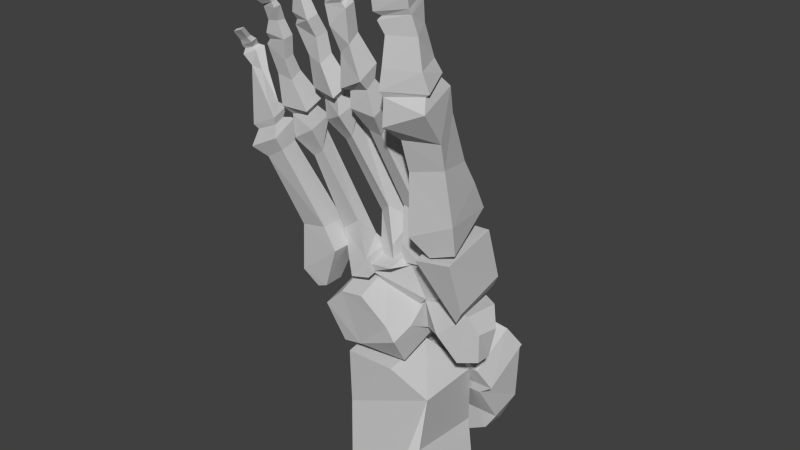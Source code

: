 # Source: Left_foot.blend  (saved by Blender 2.74.0; exported with 4.5.12 LTS)
import bpy
from mathutils import Matrix  # noqa: F401  (used for matrix-valued properties, if any)

bpy.ops.wm.read_factory_settings(use_empty=True)
scene = bpy.context.scene
scene.name = 'Scene'

# ---- collections
col_collection_1 = bpy.data.collections.new('Collection 1'); scene.collection.children.link(col_collection_1)

# ---- materials (node trees are filled in below, after node groups)
mat_bones___vray = bpy.data.materials.new('Bones___Vray')
mat_bones___vray.alpha_threshold = 0.0
mat_bones___vray.use_transparent_shadow = False
mat_bones___vray.diffuse_color = (0.5843, 0.5843, 0.5843, 1.0)
mat_bones___vray.specular_color = (0.0, 0.0, 0.0)
mat_bones___vray.roughness = 0.5
mat_material = bpy.data.materials.new('Material')
mat_material.alpha_threshold = 0.0
mat_material.use_transparent_shadow = False
mat_material.diffuse_color = (0.7529, 0.7529, 0.7529, 1.0)
mat_material.specular_color = (0.7529, 0.7529, 0.7529)
mat_material.roughness = 0.5
mat_white___vray = bpy.data.materials.new('White___Vray')
mat_white___vray.alpha_threshold = 0.0
mat_white___vray.use_transparent_shadow = False
mat_white___vray.diffuse_color = (0.5843, 0.5843, 0.5843, 1.0)
mat_white___vray.specular_color = (0.0, 0.0, 0.0)
mat_white___vray.roughness = 0.5
mat_brown___vray = bpy.data.materials.new('Brown___Vray')
mat_brown___vray.alpha_threshold = 0.0
mat_brown___vray.use_transparent_shadow = False
mat_brown___vray.diffuse_color = (0.5843, 0.5843, 0.5843, 1.0)
mat_brown___vray.specular_color = (0.0, 0.0, 0.0)
mat_brown___vray.roughness = 0.5

# ---- material node trees

# ---- world
world_world = bpy.data.worlds.new('World'); scene.world = world_world
world_world.color = (0.05088, 0.05088, 0.05088)
world_world.use_sun_shadow = False
world_world.sun_shadow_jitter_overblur = 0.0
world_world.cycles.sampling_method = 'MANUAL'
world_world.cycles.sample_map_resolution = 256

# ---- meshes
me_sub02 = bpy.data.meshes.new('sub02')
me_sub02.from_pydata([], [], [])
me_sub02.materials.append(mat_bones___vray)
me_sub02.materials.append(mat_material)
me_sub02.use_remesh_preserve_volume = False
me_sub02.use_remesh_preserve_attributes = False
me_sub02.use_mirror_vertex_groups = False
me_sub02.update()
me_sub01 = bpy.data.meshes.new('sub01')
me_sub01.from_pydata([(0.3193, 0.8267, -3.597), (0.1047, 0.5447, -3.913), (0.4567, 1.551, -4.319), (0.02824, 0.8456, -3.61), (0.3495, 1.103, -3.451), (0.04324, 1.64, -3.502), (0.3959, 1.55, -3.561), (0.02824, 1.191, -3.486), (-0.4103, -0.9072, -3.892), (0.09694, -1.495, -5.487), (1.35, -0.9028, -3.085), (0.3379, -0.6211, 2.158), (0.3132, -0.8439, 1.56), (0.2508, -0.6649, 1.999), (-0.5096, -1.473, 4.433), (-0.5448, -1.543, 4.749), (-0.5215, -1.304, 4.518), (-0.4803, -1.288, 4.369), (-0.476, -1.394, 4.338), (-0.2459, -0.6939, 2.016), (-0.3258, -1.155, 1.831), (-0.288, -0.898, 1.42), (-0.693, -1.419, 3.398), (-1.054, -1.371, 3.454), (-1.001, -1.323, 3.342), (-0.7976, -1.028, 2.902), (-0.6043, -1.072, 3.163), (-0.5377, -1.053, 2.82), (0.2327, 0.8217, -4.29), (0.2335, 1.736, -4.32), (0.5515, 1.305, -4.862), (0.5484, 0.8272, -4.827), (0.9735, -0.7977, -0.4936), (1.653, -0.538, -1.558), (1.791, -0.5862, -1.315), (1.676, -0.7964, -0.3627), (1.168, -1.154, 3.774), (1.146, -1.192, 3.866), (0.6939, -1.265, 3.697), (-0.9328, -1.215, 1.744), (-0.864, -1.333, 1.826), (-1.371, -1.377, 1.824), (-1.305, -1.07, -0.4479), (-1.333, -1.089, -1.348), (-0.5656, -1.082, -0.7403), (-0.8232, -1.064, -0.3541), (-2.234, -1.346, 2.808), (-2.255, -1.27, 2.704), (-2.254, -1.371, 2.661), (-2.233, -1.425, 2.776), (-0.3525, -0.9018, -1.225), (-0.7047, -0.6773, -0.4794), (-0.5963, -0.3306, -0.8165), (-0.4054, -0.1868, -1.158), (0.5609, -0.8817, 3.814), (0.4536, -0.9424, 3.88), (1.068, -0.841, 4.171), (1.048, -0.7828, 3.982), (-2.051, -1.241, 2.792), (-2.095, -1.324, 2.863), (-1.478, -1.325, 3.703), (-1.736, -1.326, 3.613), (-1.732, -1.469, 3.886), (-1.57, -1.462, 3.904), (0.4682, 0.4877, -0.6862), (0.885, 0.4599, -0.4831), (1.077, 0.6346, -1.252), (0.6758, 0.6434, -1.365), (-0.4547, 0.09676, -2.643), (-0.4197, 0.3594, -3.869), (-0.4273, -0.9222, -2.787), (-1.892, -1.453, 1.302), (-1.929, -1.593, 1.023), (-1.391, -1.552, 1.296), (-1.495, -1.448, 1.479), (-1.473, -1.131, 2.46), (-1.438, -1.37, 2.366), (-1.71, -1.32, 2.794), (-1.703, -1.141, 2.825), (1.146, -1.224, 4.054), (1.654, 0.5189, -1.297), (1.122, -0.1752, -1.511), (0.3182, -0.8964, -5.948), (0.1138, 0.2393, -5.624), (-1.03, -1.126, 3.309), (-0.6554, -1.218, 3.463), (-0.8091, -1.411, 3.91), (-0.7792, -1.27, 3.949), (-0.8376, -1.305, 4.03), (-0.8579, -1.406, 3.999), (0.02664, -0.3585, 0.0546), (0.2874, -0.02574, -0.2361), (-0.3256, -0.7082, 1.833), (-0.2559, -1.298, 4.402), (-0.247, -1.31, 4.549), (-0.2347, -1.484, 4.462), (-0.2516, -1.405, 4.371), (0.2386, -1.262, 2.57), (-0.2169, -1.217, 2.34), (-0.1223, -1.09, 2.307), (0.4981, -0.1353, -1.855), (0.7209, -0.1664, -1.624), (-0.03986, -0.7069, -1.096), (0.7814, 0.1231, -0.2695), (-0.1822, -1.341, 4.095), (-0.09636, -1.342, 3.879), (-0.1058, -1.112, 3.945), (-0.1837, -1.17, 4.106), (-0.14, -0.8769, 2.433), (-0.2436, -0.7932, 2.531), (0.2167, -0.8856, 2.516), (-0.744, -1.026, 2.053), (-0.7259, -1.016, 1.631), (-0.3903, -1.108, 2.098), (0.2176, -0.4759, -0.6056), (0.261, -0.4982, -0.9397), (0.4021, 0.1887, -0.769), (0.3349, 0.1046, -0.4523), (1.493, 0.3019, -5.09), (1.221, 0.5197, -4.333), (1.205, -1.35, -4.18), (1.476, -1.491, -4.937), (1.158, -0.4295, -2.045), (1.72, -0.3062, -1.525), (1.132, -0.2434, -1.509), (0.7444, -1.412, 2.576), (0.7667, -1.368, 2.926), (0.5843, -0.7625, 2.778), (0.6542, -0.7829, 2.677), (0.7949, -1.362, 2.485), (-0.27, -0.3442, -0.5671), (-0.07536, -0.8349, -0.8206), (-0.1232, -0.2299, -0.755), (-1.592, -1.377, 3.225), (-1.701, -1.377, 3.465), (-1.685, -1.294, 3.414), (-1.595, -1.208, 3.214), (-1.894, -1.294, 2.294), (-1.585, -1.483, 1.806), (-1.588, -1.262, 1.807), (-1.839, -1.204, 2.294), (0.3766, 0.4493, -3.432), (1.49, 0.4689, -3.593), (1.748, 0.4566, -3.392), (0.01774, -0.8859, -1.129), (-0.03516, -0.1708, -1.061), (1.38, -0.6755, 2.821), (1.309, -0.6731, 2.768), (-1.944, -1.186, 1.471), (-1.533, -1.133, 1.701), (1.393, 1.879, -3.376), (0.2458, 1.288, -2.575), (1.472, 1.295, -2.628), (1.671, 1.508, -3.003), (-1.261, -1.185, 3.004), (-1.242, -1.205, 2.682), (1.775, 0.4707, -1.054), (0.453, 0.6848, -1.595), (-2.169, -1.209, 2.333), (-1.976, -1.137, 2.665), (-2.052, -1.267, 2.606), (-1.378, -1.448, 3.473), (-0.7917, -1.07, 1.081), (-0.8227, -1.276, 1.505), (-1.214, -1.269, 1.265), (-0.9874, -1.062, 0.9318), (1.283, -1.139, 3.457), (1.403, -1.19, 2.968), (1.271, -0.7397, 3.05), (1.122, -0.7916, 3.573), (1.139, -0.8931, -5.779), (0.2907, 0.1231, -5.788), (1.112, 0.1261, -5.63), (0.03224, 0.2779, -0.8269), (-0.1089, -0.4089, -0.9976), (-0.7756, -0.8324, 2.394), (-0.7146, -0.8145, 2.172), (-0.8449, -1.17, 2.209), (-0.8289, -1.26, 2.767), (-0.426, -1.087, 3.746), (-0.01916, -1.075, 3.745), (-0.008355, -1.011, 3.252), (-0.3717, -1.32, 4.026), (-0.4387, -1.282, 3.676), (0.3463, -0.3752, -0.5654), (0.3216, -0.3025, 0.1438), (0.2627, 0.08166, -0.1985), (0.2119, -0.8381, 2.76), (0.2344, -1.099, 2.391), (-0.3804, -1.547, 4.784), (0.3244, 0.2177, -0.4129), (0.7694, 0.3067, -0.6602), (0.3917, 0.3126, -0.7344), (-1.018, -1.154, 3.52), (-1.02, -1.378, 3.683), (-0.9931, -1.177, 3.389), (-0.9789, -1.216, 3.696), (0.07104, 0.4486, -3.58), (0.9301, -0.3498, -0.7425), (0.5983, -1.359, 3.763), (-1.43, -0.9367, 1.938), (-1.326, -1.007, 1.746), (-0.5735, -0.4715, -0.7374), (-0.8292, -0.5997, -0.3519), (-2.066, -1.484, 3.041), (-2.228, -1.498, 2.981), (-2.061, -1.553, 3.015), (-2.097, -1.4, 2.83), (0.6403, -0.6385, 2.156), (-0.8604, -0.6436, -1.54), (-1.339, -0.6018, -1.346), (-1.31, -0.6547, -0.4459), (-1.638, -1.19, 2.912), (1.979, -0.01214, -2.345), (1.586, -0.01364, -2.462), (1.774, 0.3981, -1.569), (0.5386, -0.9169, -2.772), (-2.126, -1.263, 2.638), (-2.243, -1.323, 2.605), (-2.265, -1.351, 2.504), (-1.287, -1.232, 1.663), (0.4865, -0.8788, 3.739), (0.6251, -1.296, 3.622), (0.6378, -0.8892, 3.534), (0.5133, -0.3221, -0.9456), (-0.07536, 0.6551, -3.981), (-0.1153, 1.873, -3.766), (-1.036, -1.328, 3.244), (-0.4959, -1.305, 4.271), (-0.1963, -1.268, 4.334), (-0.2032, -1.352, 4.381), (-1.071, -1.369, 3.946), (-1.104, -1.307, 3.938), (0.004045, -0.6897, 2.053), (0.06654, -0.8688, 1.614), (-0.1277, -0.6542, 2.209), (-0.09096, -1.28, 3.757), (-0.2228, -0.972, 3.079), (-0.3137, -1.119, 3.436), (-0.3609, -0.8966, 2.217), (1.545, -1.304, 2.356), (1.438, -1.151, 2.575), (1.996, 0.15, -1.858), (1.953, -0.2757, -1.812), (1.972, -0.2994, -2.346), (1.514, -1.153, 2.628), (-0.882, -0.7912, 1.616), (-0.9717, -0.9903, 1.827), (-1.723, -1.536, 3.871), (-1.709, -1.507, 3.559), (-1.452, -1.506, 3.651), (-1.561, -1.529, 3.891), (-2.074, -1.334, 2.749), (-1.274, -0.7847, 1.375), (-0.9304, -0.8474, 1.439), (-1.126, -0.8392, 1.29), (-0.4711, -0.3522, -1.218), (-0.1885, 0.154, -2.25), (-0.5473, 0.1553, -2.316), (-1.649, -1.176, 3.033), (-0.02206, -0.3473, -1.155), (0.5111, 0.1021, -2.629), (-1.492, -1.472, 1.605), (-1.973, -1.485, 1.376), (-1.241, -1.4, 2.973), (-1.65, -1.385, 3.003), (-1.632, -1.326, 2.89), (-0.3785, -0.6909, -0.23), (0.7338, -0.5801, 2.062), (0.8805, -1.047, 1.708), (1.585, -0.3922, -2.464), (1.626, 0.8294, -4.276), (-1.136, -1.442, 4.018), (-1.111, -1.275, 4.102), (-1.051, -1.268, 3.977), (0.01164, -1.245, 3.11), (-0.3046, -1.331, 3.371), (-0.2028, -1.205, 2.938), (0.7654, -0.2449, -1.588), (0.6893, -0.5596, -1.996), (0.7519, -0.1393, -2.193), (-1.439, -1.435, 3.552), (-1.653, -1.433, 3.485), (-0.1007, -1.122, 2.016), (0.3649, -1.089, 1.965), (-0.3845, -1.484, 4.814), (-0.5489, -1.479, 4.779), (-0.7819, -1.242, 3.706), (-0.8229, -1.4, 3.692), (0.8423, 1.021, -4.986), (1.399, 1.308, -4.665), (1.405, 0.8306, -4.631), (0.8376, 0.8297, -4.951), (1.53, -0.7703, 1.27), (1.404, -0.08304, 1.18), (1.397, -0.42, 2.105), (1.532, -0.878, 1.75), (0.9383, -1.051, 4.441), (0.9927, -1.36, 4.498), (0.8542, -1.151, 4.814), (-1.223, -1.422, 2.651), (-1.143, -1.358, 2.312), (-1.187, -1.112, 2.406), (-1.39, -1.108, 1.12), (-1.471, -1.013, 1.486), (-1.362, -1.443, 1.056), (-2.222, -1.567, 2.955), (-1.048, -1.027, -1.617), (-1.053, -0.6457, -1.615), (-0.08716, 0.4979, -0.8335), (-0.1308, 0.4638, -0.6846), (0.3296, 0.4701, -0.6304), (-1.396, -1.204, 3.237), (0.7678, 0.7208, -1.63), (1.135, 0.7224, -1.551), (1.16, 0.7261, -2.086), (0.68, 1.002, -2.286), (0.3126, 0.283, -2.964), (0.7329, 0.3026, -2.597), (-2.01, -1.019, 1.212), (-1.732, -1.112, 0.9117), (-1.703, -1.446, 0.8481), (0.7505, -1.267, 3.417), (-0.4277, -1.09, -1.469), (-0.143, -0.954, -2.503), (0.5064, -0.9985, -1.882), (-0.7968, -1.088, -1.844), (0.02134, -1.085, -1.405), (0.6255, -0.2609, 0.0417), (-0.07636, -1.126, 3.809), (-0.5691, -1.285, 2.685), (-0.3462, -1.251, 2.158), (-0.2768, -0.9131, 2.342), (-0.1519, 0.132, -0.4739), (-0.5274, -0.6485, 1.704), (-1.448, -1.324, 3.565), (-2.264, -1.19, 2.564), (1.539, 0.2902, -3.018), (-0.8555, -1.024, -1.542), (1.341, 0.3637, -3.062), (-1.919, -1.233, 1.365), (0.5141, -1.116, 4.31), (0.4628, -1.231, 4.748), (0.5286, -1.461, 4.617), (0.568, -1.425, 4.366), (0.92, -1.381, 4.683), (0.9155, -0.8953, 1.122), (-0.4898, -0.8193, 1.29), (-0.004955, -1.287, 3.679), (-1.073, -1.224, 3.896), (1.489, 1.665, -4.307), (1.395, -0.4892, 2.563), (-1.523, -1.228, 1.542), (0.3096, 1.501, -3.042), (-2.086, -1.163, 2.679), (-2.241, -1.231, 2.646), (1.063, -0.7474, 3.89), (0.004045, 1.5, -3.191), (-2.134, -1.296, 2.33), (0.4612, 0.05266, -1.629), (-0.6446, -1.28, 3.1), (-0.4906, -1.398, 4.23), (-0.3731, -1.153, 4.038), (-0.6459, -0.6089, 1.815), (0.8168, -1.42, 2.015), (0.673, 0.1343, -1.832), (0.7189, -1.045, -2.086), (0.7104, -0.7413, -2.603), (0.6656, 0.2384, -2.351), (0.6529, -0.8652, 3.007), (-0.9228, -0.8929, 1.94), (-0.8543, -1.328, 4.176), (-1.12, -1.353, 4.379), (-0.9598, -1.387, 4.409), (0.416, -0.3894, -0.9038), (0.3769, -0.7347, -0.8925), (-0.08346, -0.741, -0.9466), (-1.663, -1.323, 3.498), (-0.8415, -0.1081, -1.592), (-1.393, -1.374, 3.248), (0.9322, -0.915, -0.0214), (1.69, -0.7456, 0.3215), (-1.13, -1.416, 4.35), (-0.879, -1.493, 4.094), (-0.9691, -1.45, 4.38), (0.7936, -0.3953, -0.8296), (0.7552, 0.5276, -2.232), (0.6902, 0.4875, -1.888), (-0.2067, -0.2538, -0.1401), (0.7815, -0.2226, 1.105), (-0.5018, -0.9527, -2.569), (-1.39, -1.292, 3.487), (1.014, 0.2946, 0.0531), (0.6717, 0.08146, 0.3933), (1.467, 0.1277, 0.7349), (1.496, 0.3638, 0.214), (1.254, -0.7648, -0.3622), (0.9349, 0.4071, -0.2315), (1.693, 0.2604, -0.1016), (1.714, -0.6956, -0.2013)], [(0, 1)], [(4, 6, 5), (2, 6, 4), (4, 7, 3), (4, 3, 0), (5, 7, 4), (8, 9, 10), (11, 12, 13), (14, 15, 16), (14, 16, 17), (17, 18, 14), (19, 20, 21), (22, 23, 24), (25, 26, 27), (28, 29, 30), (30, 31, 28), (32, 33, 34), (34, 35, 32), (36, 37, 38), (39, 40, 41), (42, 43, 44), (44, 45, 42), (46, 47, 48), (48, 49, 46), (50, 51, 52), (53, 50, 52), (54, 55, 56), (54, 56, 57), (58, 47, 46), (46, 59, 58), (60, 61, 62), (62, 63, 60), (64, 65, 66), (64, 66, 67), (68, 69, 8), (8, 70, 68), (71, 72, 73), (73, 74, 71), (75, 76, 77), (75, 77, 78), (79, 37, 57), (56, 79, 57), (80, 33, 81), (80, 81, 66), (82, 9, 83), (84, 85, 26), (86, 87, 88), (88, 89, 86), (90, 91, 92), (92, 21, 90), (93, 94, 95), (95, 96, 93), (97, 98, 99), (100, 101, 102), (103, 13, 12), (104, 105, 106), (107, 104, 106), (108, 109, 110), (111, 112, 20), (20, 113, 111), (114, 115, 116), (117, 114, 116), (118, 119, 120), (120, 121, 118), (122, 123, 124), (125, 126, 127), (125, 127, 128), (128, 129, 125), (130, 131, 132), (133, 134, 135), (136, 133, 135), (137, 138, 139), (140, 137, 139), (141, 142, 143), (131, 144, 145), (132, 131, 145), (127, 146, 147), (148, 139, 149), (150, 151, 152), (152, 153, 150), (75, 154, 155), (156, 80, 66), (101, 100, 157), (67, 101, 157), (140, 158, 159), (140, 159, 160), (160, 137, 140), (161, 134, 133), (162, 163, 164), (162, 164, 165), (166, 167, 168), (169, 166, 168), (67, 66, 81), (81, 101, 67), (170, 82, 171), (172, 170, 171), (173, 116, 115), (115, 174, 173), (175, 176, 177), (175, 177, 178), (175, 178, 25), (179, 180, 181), (182, 183, 105), (105, 104, 182), (184, 185, 186), (121, 120, 10), (110, 187, 97), (97, 188, 110), (14, 95, 189), (189, 15, 14), (190, 103, 191), (192, 190, 191), (193, 23, 194), (193, 195, 23), (193, 194, 196), (84, 195, 85), (141, 197, 142), (32, 198, 81), (38, 199, 55), (54, 38, 55), (200, 201, 41), (200, 41, 76), (200, 76, 75), (44, 202, 203), (203, 45, 44), (204, 205, 206), (204, 206, 207), (204, 207, 59), (145, 144, 50), (145, 50, 53), (208, 128, 147), (202, 209, 210), (202, 210, 211), (211, 203, 202), (53, 132, 145), (78, 212, 154), (213, 214, 215), (8, 10, 216), (70, 8, 216), (217, 218, 219), (211, 210, 43), (43, 42, 211), (220, 164, 163), (163, 39, 220), (221, 222, 38), (221, 223, 222), (221, 38, 54), (64, 224, 198), (64, 198, 65), (225, 226, 29), (195, 193, 85), (84, 227, 24), (84, 24, 195), (228, 93, 229), (96, 230, 229), (108, 99, 98), (89, 231, 232), (233, 234, 235), (236, 105, 183), (237, 238, 181), (25, 178, 227), (25, 227, 84), (176, 239, 19), (240, 241, 129), (213, 242, 243), (243, 244, 213), (167, 245, 146), (168, 167, 146), (39, 163, 246), (247, 39, 246), (248, 249, 250), (250, 251, 248), (49, 48, 252), (252, 207, 49), (131, 51, 50), (144, 131, 50), (253, 246, 254), (255, 253, 254), (256, 257, 258), (212, 259, 154), (257, 256, 260), (261, 68, 70), (70, 216, 261), (74, 262, 263), (74, 263, 71), (264, 265, 266), (131, 267, 51), (268, 269, 208), (244, 270, 214), (213, 244, 214), (28, 31, 271), (231, 272, 273), (274, 231, 273), (177, 111, 113), (13, 103, 186), (186, 233, 13), (275, 276, 277), (278, 279, 280), (281, 282, 134), (283, 234, 284), (283, 284, 188), (188, 99, 283), (189, 285, 286), (286, 15, 189), (19, 21, 92), (287, 87, 86), (86, 288, 287), (287, 85, 193), (193, 196, 287), (289, 290, 291), (291, 292, 289), (293, 294, 295), (295, 296, 293), (297, 298, 79), (297, 299, 298), (297, 79, 56), (300, 301, 302), (155, 300, 302), (303, 304, 73), (73, 305, 303), (205, 46, 49), (49, 306, 205), (307, 43, 210), (308, 307, 210), (130, 52, 255), (255, 254, 130), (67, 157, 309), (64, 67, 309), (309, 310, 311), (309, 311, 64), (312, 154, 259), (259, 136, 312), (313, 314, 315), (316, 151, 317), (317, 318, 316), (72, 319, 320), (72, 71, 319), (320, 321, 72), (41, 40, 301), (301, 76, 41), (36, 222, 322), (166, 36, 322), (323, 324, 325), (323, 326, 324), (325, 327, 323), (171, 82, 83), (25, 84, 26), (23, 22, 288), (288, 194, 23), (285, 94, 16), (16, 286, 285), (93, 96, 229), (188, 284, 11), (110, 188, 11), (9, 121, 10), (12, 328, 103), (182, 104, 230), (179, 329, 180), (330, 331, 332), (27, 330, 332), (91, 333, 334), (334, 92, 91), (170, 172, 118), (243, 123, 270), (270, 244, 243), (125, 245, 167), (167, 126, 125), (165, 51, 267), (267, 162, 165), (60, 63, 250), (60, 250, 281), (60, 281, 335), (219, 336, 158), (141, 143, 337), (317, 141, 337), (209, 202, 44), (44, 338, 209), (52, 130, 132), (261, 339, 69), (261, 69, 68), (340, 148, 149), (297, 341, 342), (342, 299, 297), (83, 118, 172), (172, 171, 83), (150, 153, 143), (73, 72, 321), (305, 73, 321), (264, 266, 77), (343, 344, 298), (298, 345, 343), (269, 346, 293), (293, 296, 269), (215, 314, 124), (124, 123, 215), (225, 271, 142), (197, 225, 142), (288, 86, 232), (21, 20, 112), (21, 112, 347), (235, 108, 11), (348, 275, 181), (180, 348, 181), (119, 118, 69), (122, 278, 280), (106, 105, 236), (108, 110, 11), (332, 331, 239), (349, 232, 274), (350, 30, 29), (242, 215, 123), (123, 243, 242), (241, 240, 351), (147, 241, 351), (51, 165, 255), (259, 265, 133), (259, 133, 136), (352, 149, 262), (262, 74, 352), (151, 353, 141), (141, 317, 151), (215, 214, 315), (253, 247, 246), (354, 159, 336), (336, 355, 354), (355, 47, 58), (356, 221, 54), (54, 57, 356), (357, 353, 150), (337, 318, 317), (158, 358, 219), (248, 251, 63), (62, 248, 63), (164, 253, 255), (169, 356, 36), (36, 166, 169), (325, 359, 260), (260, 327, 325), (118, 121, 170), (27, 332, 175), (175, 25, 27), (330, 360, 178), (228, 17, 93), (230, 361, 182), (12, 284, 234), (96, 18, 361), (234, 283, 235), (228, 362, 182), (182, 361, 228), (106, 179, 362), (362, 107, 106), (195, 24, 23), (19, 363, 176), (129, 364, 240), (365, 366, 367), (365, 367, 368), (369, 126, 322), (369, 322, 223), (201, 220, 41), (45, 203, 303), (303, 305, 45), (207, 206, 306), (207, 306, 49), (338, 44, 43), (338, 43, 307), (75, 155, 302), (308, 210, 209), (302, 370, 200), (200, 75, 302), (30, 350, 290), (290, 289, 30), (318, 337, 152), (316, 318, 152), (319, 71, 340), (77, 76, 300), (300, 264, 77), (342, 343, 345), (342, 345, 299), (269, 364, 208), (122, 124, 278), (371, 88, 273), (371, 273, 372), (372, 373, 371), (232, 231, 274), (363, 112, 111), (363, 111, 176), (192, 374, 184), (192, 191, 374), (192, 184, 190), (109, 98, 277), (109, 277, 237), (375, 376, 102), (186, 185, 233), (179, 183, 182), (179, 182, 362), (16, 94, 93), (17, 16, 93), (227, 178, 360), (173, 174, 333), (9, 82, 170), (81, 198, 224), (101, 81, 224), (126, 167, 166), (166, 322, 126), (253, 164, 220), (253, 220, 201), (282, 249, 61), (377, 282, 61), (358, 137, 160), (160, 219, 358), (256, 378, 326), (326, 323, 256), (369, 168, 146), (148, 158, 140), (158, 336, 159), (268, 208, 351), (376, 310, 309), (376, 375, 310), (309, 102, 376), (358, 263, 138), (138, 137, 358), (265, 264, 379), (379, 133, 265), (342, 341, 344), (344, 343, 342), (346, 380, 381), (381, 293, 346), (350, 150, 142), (142, 271, 350), (173, 117, 116), (382, 272, 383), (383, 384, 382), (113, 20, 19), (239, 113, 19), (103, 385, 191), (237, 277, 276), (237, 276, 238), (386, 387, 313), (118, 83, 69), (238, 276, 183), (238, 183, 179), (190, 186, 103), (347, 388, 90), (90, 21, 347), (371, 383, 89), (371, 89, 88), (324, 367, 366), (314, 313, 278), (278, 124, 314), (268, 389, 346), (268, 295, 389), (346, 269, 268), (299, 345, 298), (212, 78, 77), (77, 266, 212), (148, 340, 71), (205, 306, 206), (390, 258, 257), (257, 324, 390), (215, 242, 213), (391, 135, 377), (391, 312, 135), (377, 335, 391), (392, 393, 394), (394, 395, 392), (136, 135, 312), (208, 147, 351), (392, 396, 380), (392, 380, 393), (217, 252, 48), (217, 48, 218), (63, 251, 250), (39, 247, 370), (38, 222, 36), (32, 81, 33), (357, 226, 225), (175, 332, 239), (176, 175, 239), (22, 24, 227), (228, 229, 107), (96, 95, 14), (96, 14, 18), (235, 283, 99), (235, 99, 108), (86, 89, 232), (185, 328, 12), (12, 234, 185), (18, 17, 228), (228, 361, 18), (362, 228, 107), (360, 26, 85), (85, 22, 360), (333, 91, 117), (225, 197, 357), (34, 33, 80), (156, 34, 80), (223, 322, 222), (370, 40, 39), (135, 134, 377), (336, 219, 218), (336, 218, 355), (378, 258, 390), (390, 326, 378), (397, 398, 156), (397, 32, 398), (156, 66, 65), (156, 65, 397), (75, 78, 154), (150, 353, 151), (303, 203, 211), (211, 320, 303), (394, 393, 389), (389, 294, 394), (311, 375, 224), (252, 58, 59), (59, 207, 252), (73, 304, 352), (352, 74, 73), (301, 300, 76), (37, 199, 38), (293, 381, 394), (294, 293, 394), (31, 30, 289), (289, 292, 31), (225, 28, 271), (194, 232, 349), (196, 194, 349), (91, 90, 114), (191, 385, 374), (275, 97, 187), (181, 275, 187), (224, 375, 102), (313, 315, 386), (275, 348, 276), (103, 328, 385), (176, 111, 177), (115, 388, 174), (173, 333, 117), (290, 350, 271), (271, 291, 290), (351, 240, 296), (351, 296, 295), (267, 130, 254), (254, 162, 267), (281, 161, 391), (335, 281, 391), (160, 159, 354), (354, 217, 160), (390, 324, 326), (169, 168, 369), (369, 223, 169), (205, 204, 59), (46, 205, 59), (320, 319, 304), (320, 304, 303), (389, 295, 294), (310, 375, 311), (263, 358, 158), (134, 282, 377), (246, 162, 254), (127, 126, 369), (323, 327, 260), (256, 323, 260), (10, 120, 119), (339, 10, 119), (174, 388, 333), (360, 330, 27), (26, 360, 27), (179, 106, 329), (329, 236, 348), (185, 234, 233), (230, 96, 361), (11, 284, 12), (229, 230, 104), (229, 104, 107), (114, 90, 388), (360, 22, 227), (363, 19, 92), (334, 363, 92), (9, 170, 121), (32, 35, 398), (57, 37, 36), (57, 36, 356), (41, 220, 39), (61, 249, 248), (61, 248, 62), (217, 354, 58), (58, 252, 217), (381, 399, 395), (394, 381, 395), (127, 369, 146), (148, 140, 139), (304, 319, 340), (340, 352, 304), (268, 351, 295), (100, 102, 309), (157, 100, 309), (262, 149, 139), (139, 138, 262), (266, 265, 259), (212, 266, 259), (199, 344, 341), (199, 79, 344), (55, 199, 341), (198, 32, 397), (65, 198, 397), (141, 353, 357), (357, 197, 141), (196, 349, 87), (196, 87, 287), (383, 272, 231), (89, 383, 231), (334, 347, 112), (189, 95, 94), (285, 189, 94), (99, 188, 97), (339, 119, 69), (387, 279, 278), (387, 278, 313), (348, 236, 183), (109, 187, 110), (112, 363, 334), (372, 382, 384), (372, 384, 373), (324, 366, 325), (122, 270, 123), (296, 240, 364), (296, 364, 269), (130, 267, 131), (379, 264, 154), (312, 379, 154), (71, 263, 148), (143, 153, 152), (152, 337, 143), (392, 395, 399), (399, 396, 392), (128, 127, 147), (58, 354, 355), (151, 316, 152), (253, 201, 247), (315, 314, 215), (10, 339, 261), (261, 216, 10), (262, 138, 263), (379, 161, 133), (255, 52, 51), (241, 245, 125), (241, 125, 129), (325, 366, 365), (359, 325, 365), (83, 9, 8), (83, 8, 69), (384, 383, 371), (373, 384, 371), (331, 113, 239), (238, 179, 181), (236, 329, 106), (190, 184, 186), (101, 224, 102), (277, 98, 97), (97, 275, 277), (385, 328, 184), (385, 184, 374), (334, 333, 388), (388, 347, 334), (288, 232, 194), (87, 349, 274), (274, 88, 87), (291, 271, 31), (31, 292, 291), (393, 380, 346), (393, 346, 389), (79, 298, 344), (264, 300, 155), (154, 264, 155), (320, 211, 42), (42, 321, 320), (143, 142, 150), (209, 338, 307), (209, 307, 308), (223, 221, 356), (223, 356, 169), (340, 149, 352), (53, 52, 132), (201, 200, 370), (201, 370, 247), (150, 226, 357), (224, 64, 311), (160, 217, 219), (45, 305, 321), (45, 321, 42), (301, 40, 370), (302, 301, 370), (37, 79, 199), (35, 34, 156), (398, 35, 156), (29, 28, 225), (274, 273, 88), (288, 22, 85), (287, 288, 85), (114, 117, 91), (16, 15, 286), (108, 98, 109), (161, 281, 134), (328, 185, 184), (348, 183, 276), (233, 235, 11), (233, 11, 13), (177, 331, 330), (330, 178, 177), (115, 114, 388), (29, 226, 150), (150, 350, 29), (122, 280, 315), (122, 315, 214), (214, 270, 122), (208, 364, 129), (208, 129, 128), (255, 165, 164), (250, 249, 282), (281, 250, 282), (218, 48, 47), (355, 218, 47), (381, 380, 396), (396, 399, 381), (56, 55, 341), (341, 297, 56), (378, 256, 258), (377, 61, 60), (377, 60, 335), (260, 359, 257), (315, 280, 386), (158, 148, 263), (379, 312, 391), (391, 161, 379), (246, 163, 162), (146, 245, 241), (146, 241, 147), (367, 324, 257), (368, 367, 257), (368, 257, 359), (359, 365, 368), (273, 272, 382), (273, 382, 372), (113, 331, 177), (187, 109, 237), (237, 181, 187), (348, 180, 329), (280, 279, 387), (386, 280, 387)])
me_sub01.materials.append(mat_bones___vray)
me_sub01.materials.append(mat_white___vray)
me_sub01.materials.append(mat_brown___vray)
me_sub01.materials.append(mat_material)
me_sub01.use_remesh_preserve_volume = False
me_sub01.use_remesh_preserve_attributes = False
me_sub01.use_mirror_vertex_groups = False
me_sub01.update()

# ---- objects
ob_dummy_skull01 = bpy.data.objects.new('$$$DUMMY.skull01', None)
ob_sub02 = bpy.data.objects.new('sub02', me_sub02)
ob_sub01 = bpy.data.objects.new('sub01', me_sub01)

# ---- transforms, parenting, visibility, modifiers, constraints
ob_dummy_skull01.location = (0.0, 0.0, 0.0)
ob_dummy_skull01.scale = (0.1, 0.1, 0.1)
ob_dummy_skull01.empty_image_offset = (0.0, 0.0)
ob_dummy_skull01.lineart.crease_threshold = 0.0
ob_sub02.parent = ob_dummy_skull01
ob_sub02.location = (0.0, 0.0, 0.0)
ob_sub02.lineart.crease_threshold = 0.0
ob_sub01.parent = ob_dummy_skull01
ob_sub01.location = (0.0, 0.0, 0.0)
ob_sub01.lineart.crease_threshold = 0.0

# ---- collection membership
col_collection_1.objects.link(ob_dummy_skull01)
col_collection_1.objects.link(ob_sub02)
col_collection_1.objects.link(ob_sub01)

# ---- scene / render settings (as saved in the file)
scene.frame_start = 1; scene.frame_end = 250; scene.frame_set(1)
scene.render.engine = 'BLENDER_EEVEE_NEXT'
scene.render.resolution_percentage = 50
scene.render.dither_intensity = 0.0
scene.cycles.use_denoising = False
scene.cycles.samples = 10
scene.cycles.sampling_pattern = 'TABULATED_SOBOL'
scene.cycles.light_sampling_threshold = 0.0
scene.cycles.use_adaptive_sampling = False
scene.cycles.use_light_tree = False
scene.cycles.blur_glossy = 0.0
scene.cycles.pixel_filter_type = 'GAUSSIAN'
scene.cycles.sample_clamp_indirect = 0.0
scene.view_settings.view_transform = 'Standard'
bpy.context.view_layer.update()

# ---- added for rendering (the .blend has no active camera and no usable light): camera, sun
cam_auto = bpy.data.cameras.new('AutoCamera')
cam_auto.lens = 50.0
cam_auto.sensor_width = 36.0
cam_auto.clip_end = 1000.0
ob_auto_camera = bpy.data.objects.new('AutoCamera', cam_auto)
scene.collection.objects.link(ob_auto_camera)
ob_auto_camera.location = (1.10461, -1.32735, 0.83775)
ob_auto_camera.rotation_euler = (1.09748, -7.21219e-08, 0.694738)
scene.camera = ob_auto_camera
light_auto_sun = bpy.data.lights.new('AutoSun', 'SUN')
light_auto_sun.energy = 3.0
light_auto_sun.angle = 0.0523599
ob_auto_sun = bpy.data.objects.new('AutoSun', light_auto_sun)
scene.collection.objects.link(ob_auto_sun)
ob_auto_sun.rotation_euler = (0.872665, 0.174533, 0.523599)
bpy.context.view_layer.update()
